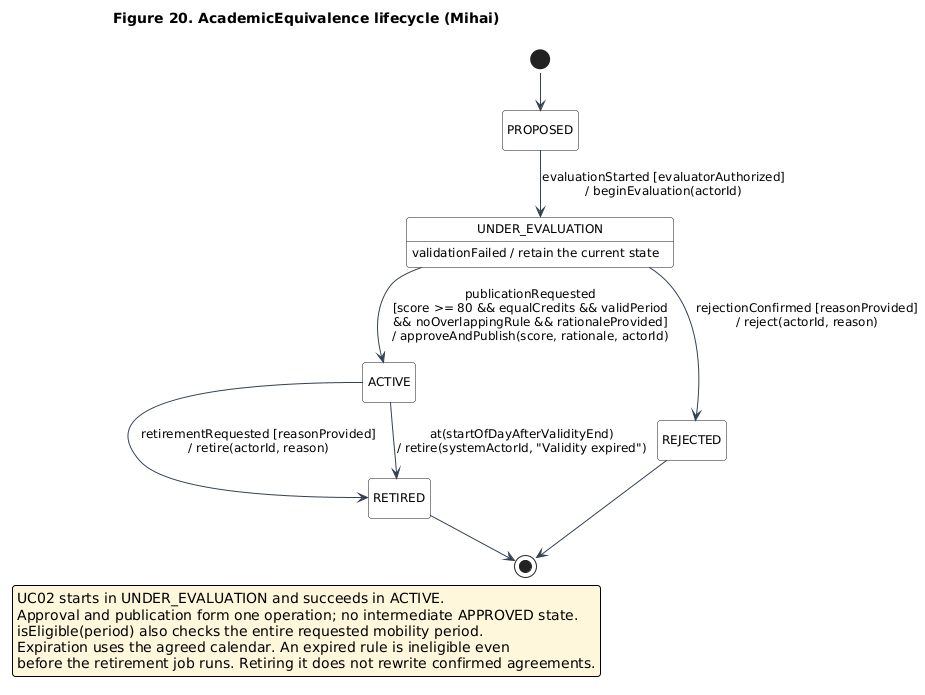

The diagram above was rendered by PlantUML. Its source (embedded in the PNG):
@startuml
!pragma layout smetana
skinparam defaultFontName DejaVu Sans
skinparam defaultFontSize 12
skinparam shadowing false
skinparam roundcorner 6
skinparam ArrowColor #334155
skinparam stateBackgroundColor #F8FAFC
skinparam legendBackgroundColor #FFF7DB
hide empty description
title Figure 20. AcademicEquivalence lifecycle (Mihai)
[*] --> PROPOSED
PROPOSED --> UNDER_EVALUATION : evaluationStarted [evaluatorAuthorized]\n/ beginEvaluation(actorId)
UNDER_EVALUATION --> ACTIVE : publicationRequested\n[score >= 80 && equalCredits && validPeriod\n&& noOverlappingRule && rationaleProvided]\n/ approveAndPublish(score, rationale, actorId)
UNDER_EVALUATION : validationFailed / retain the current state
UNDER_EVALUATION --> REJECTED : rejectionConfirmed [reasonProvided]\n/ reject(actorId, reason)
ACTIVE --> RETIRED : retirementRequested [reasonProvided]\n/ retire(actorId, reason)
ACTIVE --> RETIRED : at(startOfDayAfterValidityEnd)\n/ retire(systemActorId, "Validity expired")
REJECTED --> [*]
RETIRED --> [*]
legend bottom
 UC02 starts in UNDER_EVALUATION and succeeds in ACTIVE.
 Approval and publication form one operation; no intermediate APPROVED state.
 isEligible(period) also checks the entire requested mobility period.
 Expiration uses the agreed calendar. An expired rule is ineligible even
 before the retirement job runs. Retiring it does not rewrite confirmed agreements.
endlegend
@enduml